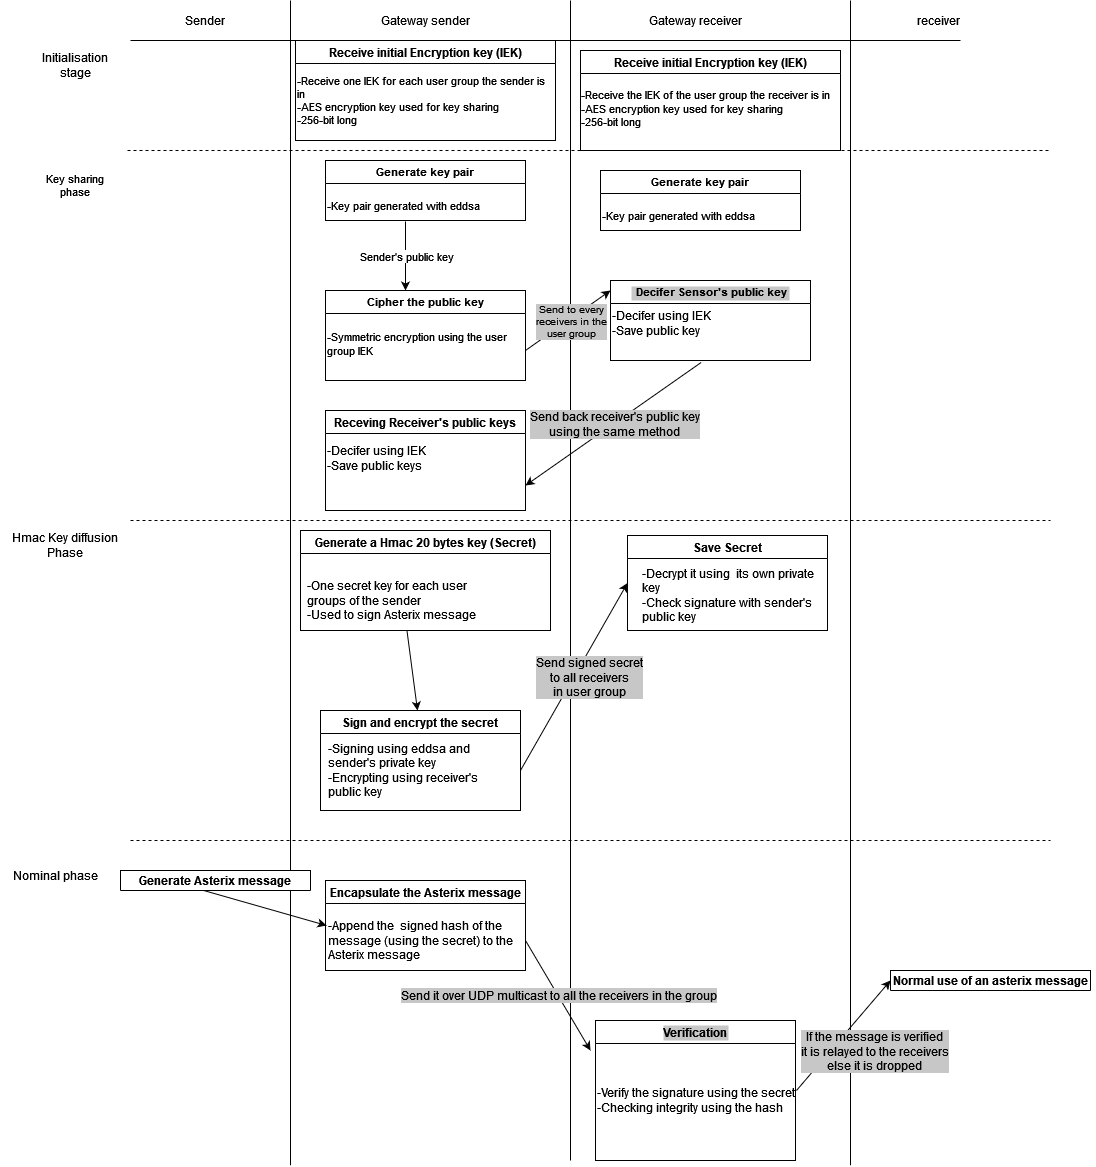

The diagram above was exported from draw.io. Its source (the exported page's mxGraphModel, read from the mxfile embedded in the PNG):
<mxGraphModel dx="2048" dy="664" grid="1" gridSize="10" guides="1" tooltips="1" connect="1" arrows="1" fold="1" page="1" pageScale="1" pageWidth="827" pageHeight="1169" math="0" shadow="0">
  <root>
    <mxCell id="0" />
    <mxCell id="1" parent="0" />
    <mxCell id="gn23tS8rWiOjm6b6Y2Bl-1" value="" style="endArrow=none;html=1;rounded=0;" edge="1" parent="1">
      <mxGeometry width="50" height="50" relative="1" as="geometry">
        <mxPoint x="160" y="1164.7058823529412" as="sourcePoint" />
        <mxPoint x="160" as="targetPoint" />
      </mxGeometry>
    </mxCell>
    <mxCell id="gn23tS8rWiOjm6b6Y2Bl-2" value="" style="endArrow=none;html=1;rounded=0;" edge="1" parent="1">
      <mxGeometry width="50" height="50" relative="1" as="geometry">
        <mxPoint x="440" y="1160" as="sourcePoint" />
        <mxPoint x="440" as="targetPoint" />
      </mxGeometry>
    </mxCell>
    <mxCell id="gn23tS8rWiOjm6b6Y2Bl-3" value="" style="endArrow=none;html=1;rounded=0;" edge="1" parent="1">
      <mxGeometry width="50" height="50" relative="1" as="geometry">
        <mxPoint x="720" y="1164.7058823529412" as="sourcePoint" />
        <mxPoint x="720" as="targetPoint" />
      </mxGeometry>
    </mxCell>
    <mxCell id="gn23tS8rWiOjm6b6Y2Bl-4" value="" style="endArrow=none;html=1;rounded=0;" edge="1" parent="1">
      <mxGeometry width="50" height="50" relative="1" as="geometry">
        <mxPoint y="40" as="sourcePoint" />
        <mxPoint x="830" y="40" as="targetPoint" />
      </mxGeometry>
    </mxCell>
    <mxCell id="gn23tS8rWiOjm6b6Y2Bl-5" value="Sender" style="text;html=1;strokeColor=none;fillColor=none;align=center;verticalAlign=middle;whiteSpace=wrap;rounded=0;" vertex="1" parent="1">
      <mxGeometry x="10" width="130" height="40" as="geometry" />
    </mxCell>
    <mxCell id="gn23tS8rWiOjm6b6Y2Bl-6" value="Gateway sender" style="text;html=1;strokeColor=none;fillColor=none;align=center;verticalAlign=middle;whiteSpace=wrap;rounded=0;" vertex="1" parent="1">
      <mxGeometry x="230" width="130" height="40" as="geometry" />
    </mxCell>
    <mxCell id="gn23tS8rWiOjm6b6Y2Bl-7" value="Gateway receiver" style="text;html=1;strokeColor=none;fillColor=none;align=center;verticalAlign=middle;whiteSpace=wrap;rounded=0;" vertex="1" parent="1">
      <mxGeometry x="500" width="130" height="40" as="geometry" />
    </mxCell>
    <mxCell id="gn23tS8rWiOjm6b6Y2Bl-8" value="receiver" style="text;html=1;strokeColor=none;fillColor=none;align=center;verticalAlign=middle;whiteSpace=wrap;rounded=0;" vertex="1" parent="1">
      <mxGeometry x="697" width="223" height="40" as="geometry" />
    </mxCell>
    <mxCell id="gn23tS8rWiOjm6b6Y2Bl-9" value="Initialisation stage" style="text;html=1;strokeColor=none;fillColor=none;align=center;verticalAlign=middle;whiteSpace=wrap;rounded=0;" vertex="1" parent="1">
      <mxGeometry x="-90" y="50" width="70" height="30" as="geometry" />
    </mxCell>
    <mxCell id="gn23tS8rWiOjm6b6Y2Bl-10" value="" style="endArrow=none;dashed=1;html=1;rounded=0;" edge="1" parent="1">
      <mxGeometry width="50" height="50" relative="1" as="geometry">
        <mxPoint x="-3" y="150" as="sourcePoint" />
        <mxPoint x="920" y="150" as="targetPoint" />
      </mxGeometry>
    </mxCell>
    <mxCell id="gn23tS8rWiOjm6b6Y2Bl-11" value="Receive initial Encryption key (IEK)" style="swimlane;" vertex="1" parent="1">
      <mxGeometry x="165" y="40" width="260" height="100" as="geometry" />
    </mxCell>
    <mxCell id="gn23tS8rWiOjm6b6Y2Bl-14" value="&lt;div style=&quot;font-size: 11px;&quot;&gt;&lt;font style=&quot;font-size: 11px;&quot;&gt;-Receive one IEK for each user group the sender is in&lt;/font&gt;&lt;/div&gt;&lt;div style=&quot;font-size: 11px;&quot;&gt;&lt;font style=&quot;font-size: 11px;&quot;&gt;-AES encryption key used for key sharing&lt;/font&gt;&lt;/div&gt;&lt;div style=&quot;font-size: 11px;&quot;&gt;&lt;font style=&quot;font-size: 11px;&quot;&gt;-256-bit long&lt;/font&gt;&lt;br&gt;&lt;/div&gt;" style="text;html=1;strokeColor=none;fillColor=none;align=left;verticalAlign=middle;whiteSpace=wrap;rounded=0;" vertex="1" parent="gn23tS8rWiOjm6b6Y2Bl-11">
      <mxGeometry y="30" width="260" height="60" as="geometry" />
    </mxCell>
    <mxCell id="gn23tS8rWiOjm6b6Y2Bl-15" value="Receive initial Encryption key (IEK)" style="swimlane;" vertex="1" parent="1">
      <mxGeometry x="450" y="50" width="260" height="100" as="geometry" />
    </mxCell>
    <mxCell id="gn23tS8rWiOjm6b6Y2Bl-16" value="&lt;div style=&quot;font-size: 11px;&quot;&gt;&lt;font style=&quot;font-size: 11px;&quot;&gt;-Receive the IEK of the user group the receiver is in&lt;/font&gt;&lt;/div&gt;&lt;div style=&quot;font-size: 11px;&quot;&gt;&lt;font style=&quot;font-size: 11px;&quot;&gt;-AES encryption key used for key sharing&lt;/font&gt;&lt;/div&gt;&lt;div style=&quot;font-size: 11px;&quot;&gt;&lt;font style=&quot;font-size: 11px;&quot;&gt;-256-bit long&lt;/font&gt;&lt;br&gt;&lt;/div&gt;" style="text;html=1;strokeColor=none;fillColor=none;align=left;verticalAlign=middle;whiteSpace=wrap;rounded=0;" vertex="1" parent="gn23tS8rWiOjm6b6Y2Bl-15">
      <mxGeometry x="-1" y="28" width="260" height="60" as="geometry" />
    </mxCell>
    <mxCell id="gn23tS8rWiOjm6b6Y2Bl-18" value="&lt;div&gt;Key sharing&lt;br&gt;&lt;/div&gt;&lt;div&gt;phase&lt;br&gt;&lt;/div&gt;" style="text;html=1;strokeColor=none;fillColor=none;align=center;verticalAlign=middle;whiteSpace=wrap;rounded=0;fontSize=11;" vertex="1" parent="1">
      <mxGeometry x="-90" y="170" width="70" height="30" as="geometry" />
    </mxCell>
    <mxCell id="gn23tS8rWiOjm6b6Y2Bl-26" value="Generate key pair" style="swimlane;fontSize=11;" vertex="1" parent="1">
      <mxGeometry x="195" y="160" width="200" height="60" as="geometry" />
    </mxCell>
    <mxCell id="gn23tS8rWiOjm6b6Y2Bl-27" value="-Key pair generated with eddsa " style="text;html=1;strokeColor=none;fillColor=none;align=left;verticalAlign=middle;whiteSpace=wrap;rounded=0;fontSize=11;" vertex="1" parent="gn23tS8rWiOjm6b6Y2Bl-26">
      <mxGeometry y="30" width="200" height="30" as="geometry" />
    </mxCell>
    <mxCell id="gn23tS8rWiOjm6b6Y2Bl-28" value="" style="endArrow=classic;html=1;rounded=0;fontSize=11;exitX=0.4;exitY=1.033;exitDx=0;exitDy=0;exitPerimeter=0;" edge="1" parent="1" source="gn23tS8rWiOjm6b6Y2Bl-27">
      <mxGeometry relative="1" as="geometry">
        <mxPoint x="280" y="310" as="sourcePoint" />
        <mxPoint x="275" y="290" as="targetPoint" />
      </mxGeometry>
    </mxCell>
    <mxCell id="gn23tS8rWiOjm6b6Y2Bl-29" value="Sender's public key" style="edgeLabel;resizable=0;html=1;align=center;verticalAlign=middle;fontSize=11;" connectable="0" vertex="1" parent="gn23tS8rWiOjm6b6Y2Bl-28">
      <mxGeometry relative="1" as="geometry" />
    </mxCell>
    <mxCell id="gn23tS8rWiOjm6b6Y2Bl-30" value="Cipher the public key" style="swimlane;fontSize=11;" vertex="1" parent="1">
      <mxGeometry x="195" y="290" width="200" height="90" as="geometry" />
    </mxCell>
    <mxCell id="gn23tS8rWiOjm6b6Y2Bl-31" value="&lt;div&gt;-Symmetric encryption using the user group IEK&lt;br&gt;&lt;/div&gt;&lt;div&gt;&lt;br&gt; &lt;/div&gt;" style="text;html=1;strokeColor=none;fillColor=none;align=left;verticalAlign=middle;whiteSpace=wrap;rounded=0;fontSize=11;" vertex="1" parent="gn23tS8rWiOjm6b6Y2Bl-30">
      <mxGeometry y="30" width="200" height="60" as="geometry" />
    </mxCell>
    <mxCell id="gn23tS8rWiOjm6b6Y2Bl-37" value="" style="endArrow=classic;html=1;rounded=0;fontSize=11;exitX=1;exitY=0.5;exitDx=0;exitDy=0;entryX=0;entryY=0.5;entryDx=0;entryDy=0;" edge="1" parent="1" source="gn23tS8rWiOjm6b6Y2Bl-31">
      <mxGeometry relative="1" as="geometry">
        <mxPoint x="395" y="250" as="sourcePoint" />
        <mxPoint x="480" y="290" as="targetPoint" />
      </mxGeometry>
    </mxCell>
    <mxCell id="gn23tS8rWiOjm6b6Y2Bl-38" value="&lt;div style=&quot;font-size: 10px;&quot;&gt;&lt;font style=&quot;font-size: 10px;&quot;&gt;Send to every&lt;/font&gt;&lt;/div&gt;&lt;div style=&quot;font-size: 10px;&quot;&gt;&lt;font style=&quot;font-size: 10px;&quot;&gt;receivers in the &lt;br&gt;&lt;/font&gt;&lt;/div&gt;&lt;div style=&quot;font-size: 10px;&quot;&gt;&lt;font style=&quot;font-size: 10px;&quot;&gt;user group&lt;/font&gt;&lt;br&gt;&lt;/div&gt;" style="edgeLabel;resizable=0;html=1;align=center;verticalAlign=middle;fontSize=11;labelBackgroundColor=#C7C7C7;" connectable="0" vertex="1" parent="gn23tS8rWiOjm6b6Y2Bl-37">
      <mxGeometry relative="1" as="geometry">
        <mxPoint x="3" as="offset" />
      </mxGeometry>
    </mxCell>
    <mxCell id="gn23tS8rWiOjm6b6Y2Bl-39" value="Generate key pair" style="swimlane;fontSize=11;" vertex="1" parent="1">
      <mxGeometry x="470" y="170" width="200" height="60" as="geometry" />
    </mxCell>
    <mxCell id="gn23tS8rWiOjm6b6Y2Bl-40" value="-Key pair generated with eddsa " style="text;html=1;strokeColor=none;fillColor=none;align=left;verticalAlign=middle;whiteSpace=wrap;rounded=0;fontSize=11;" vertex="1" parent="gn23tS8rWiOjm6b6Y2Bl-39">
      <mxGeometry y="30" width="200" height="30" as="geometry" />
    </mxCell>
    <mxCell id="gn23tS8rWiOjm6b6Y2Bl-44" value=" Decifer Sensor's public key" style="swimlane;labelBackgroundColor=#C7C7C7;fontSize=11;align=center;" vertex="1" parent="1">
      <mxGeometry x="480" y="280" width="200" height="80" as="geometry" />
    </mxCell>
    <mxCell id="gn23tS8rWiOjm6b6Y2Bl-47" value="&lt;div align=&quot;left&quot;&gt;-Decifer using IEK&lt;/div&gt;&lt;div align=&quot;left&quot;&gt;-Save public key&lt;br&gt;&lt;/div&gt;&amp;nbsp;" style="text;html=1;strokeColor=none;fillColor=none;align=left;verticalAlign=middle;whiteSpace=wrap;rounded=0;labelBackgroundColor=#FFFFFF;fontSize=12;" vertex="1" parent="1">
      <mxGeometry x="480" y="300" width="200" height="60" as="geometry" />
    </mxCell>
    <mxCell id="gn23tS8rWiOjm6b6Y2Bl-48" value="Receving Receiver's public keys" style="swimlane;labelBackgroundColor=#FFFFFF;fontSize=12;" vertex="1" parent="1">
      <mxGeometry x="195" y="410" width="200" height="100" as="geometry" />
    </mxCell>
    <mxCell id="gn23tS8rWiOjm6b6Y2Bl-56" value="&lt;div align=&quot;left&quot;&gt;-Decifer using IEK&lt;/div&gt;&lt;div align=&quot;left&quot;&gt;-Save public keys&lt;br&gt;&lt;/div&gt;&amp;nbsp;" style="text;html=1;strokeColor=none;fillColor=none;align=left;verticalAlign=middle;whiteSpace=wrap;rounded=0;labelBackgroundColor=#FFFFFF;fontSize=12;" vertex="1" parent="gn23tS8rWiOjm6b6Y2Bl-48">
      <mxGeometry y="20" width="200" height="70" as="geometry" />
    </mxCell>
    <mxCell id="gn23tS8rWiOjm6b6Y2Bl-54" value="" style="endArrow=classic;html=1;rounded=0;fontSize=12;exitX=0.454;exitY=1.031;exitDx=0;exitDy=0;exitPerimeter=0;entryX=1;entryY=0.75;entryDx=0;entryDy=0;" edge="1" parent="1" source="gn23tS8rWiOjm6b6Y2Bl-47" target="gn23tS8rWiOjm6b6Y2Bl-48">
      <mxGeometry relative="1" as="geometry">
        <mxPoint x="620" y="390" as="sourcePoint" />
        <mxPoint x="400" y="500" as="targetPoint" />
      </mxGeometry>
    </mxCell>
    <mxCell id="gn23tS8rWiOjm6b6Y2Bl-55" value="&lt;div&gt;Send back receiver's public key &lt;br&gt;&lt;/div&gt;&lt;div&gt;using the same method&lt;/div&gt;" style="edgeLabel;resizable=0;html=1;align=center;verticalAlign=middle;labelBackgroundColor=#C7C7C7;fontSize=12;" connectable="0" vertex="1" parent="gn23tS8rWiOjm6b6Y2Bl-54">
      <mxGeometry relative="1" as="geometry" />
    </mxCell>
    <mxCell id="gn23tS8rWiOjm6b6Y2Bl-57" value="" style="endArrow=none;dashed=1;html=1;rounded=0;fontSize=12;" edge="1" parent="1">
      <mxGeometry width="50" height="50" relative="1" as="geometry">
        <mxPoint y="520" as="sourcePoint" />
        <mxPoint x="920" y="520" as="targetPoint" />
      </mxGeometry>
    </mxCell>
    <mxCell id="gn23tS8rWiOjm6b6Y2Bl-59" value="&lt;div&gt;&lt;span style=&quot;&quot;&gt;Hmac Key diffusion Phase&lt;/span&gt;&lt;/div&gt;" style="text;html=1;strokeColor=none;fillColor=none;align=center;verticalAlign=middle;whiteSpace=wrap;rounded=0;labelBackgroundColor=#FFFFFF;fontSize=12;" vertex="1" parent="1">
      <mxGeometry x="-120" y="530" width="110" height="30" as="geometry" />
    </mxCell>
    <mxCell id="gn23tS8rWiOjm6b6Y2Bl-60" value="Generate a Hmac 20 bytes key (Secret)" style="swimlane;labelBackgroundColor=#FFFFFF;fontSize=12;" vertex="1" parent="1">
      <mxGeometry x="170" y="530" width="250" height="100" as="geometry" />
    </mxCell>
    <mxCell id="gn23tS8rWiOjm6b6Y2Bl-61" value="&lt;div&gt;-One secret key for each user groups of the sender&lt;/div&gt;&lt;div&gt;-Used to sign Asterix message&lt;br&gt;&lt;/div&gt;" style="text;html=1;strokeColor=none;fillColor=none;align=left;verticalAlign=middle;whiteSpace=wrap;rounded=0;labelBackgroundColor=#FFFFFF;fontSize=12;" vertex="1" parent="gn23tS8rWiOjm6b6Y2Bl-60">
      <mxGeometry x="5" y="40" width="195" height="60" as="geometry" />
    </mxCell>
    <mxCell id="gn23tS8rWiOjm6b6Y2Bl-62" value="" style="endArrow=classic;html=1;rounded=0;fontSize=12;" edge="1" parent="1" source="gn23tS8rWiOjm6b6Y2Bl-61">
      <mxGeometry relative="1" as="geometry">
        <mxPoint x="410" y="470" as="sourcePoint" />
        <mxPoint x="287" y="710" as="targetPoint" />
      </mxGeometry>
    </mxCell>
    <mxCell id="gn23tS8rWiOjm6b6Y2Bl-68" value="Sign and encrypt the secret" style="swimlane;labelBackgroundColor=#FFFFFF;fontSize=12;" vertex="1" parent="1">
      <mxGeometry x="190" y="710" width="200" height="100" as="geometry" />
    </mxCell>
    <mxCell id="gn23tS8rWiOjm6b6Y2Bl-69" value="&lt;div&gt;-Signing using eddsa and sender's private key&lt;/div&gt;&lt;div&gt;-Encrypting using receiver's public key&lt;br&gt;&lt;/div&gt;" style="text;html=1;strokeColor=none;fillColor=none;align=left;verticalAlign=middle;whiteSpace=wrap;rounded=0;labelBackgroundColor=#FFFFFF;fontSize=12;" vertex="1" parent="gn23tS8rWiOjm6b6Y2Bl-68">
      <mxGeometry x="6" y="30" width="185" height="60" as="geometry" />
    </mxCell>
    <mxCell id="gn23tS8rWiOjm6b6Y2Bl-71" value="" style="endArrow=classic;html=1;rounded=0;fontSize=12;entryX=0;entryY=0.5;entryDx=0;entryDy=0;" edge="1" parent="1" target="gn23tS8rWiOjm6b6Y2Bl-73">
      <mxGeometry relative="1" as="geometry">
        <mxPoint x="390" y="770" as="sourcePoint" />
        <mxPoint x="490" y="660" as="targetPoint" />
      </mxGeometry>
    </mxCell>
    <mxCell id="gn23tS8rWiOjm6b6Y2Bl-72" value="&lt;div&gt;Send signed secret&lt;/div&gt;&lt;div&gt;to all receivers &lt;br&gt;&lt;/div&gt;&lt;div&gt;in user group&lt;br&gt;&lt;/div&gt;" style="edgeLabel;resizable=0;html=1;align=center;verticalAlign=middle;labelBackgroundColor=#C7C7C7;fontSize=12;" connectable="0" vertex="1" parent="gn23tS8rWiOjm6b6Y2Bl-71">
      <mxGeometry relative="1" as="geometry">
        <mxPoint x="15" as="offset" />
      </mxGeometry>
    </mxCell>
    <mxCell id="gn23tS8rWiOjm6b6Y2Bl-73" value="Save Secret" style="swimlane;labelBackgroundColor=#FFFFFF;fontSize=12;" vertex="1" parent="1">
      <mxGeometry x="497" y="535" width="200" height="95" as="geometry" />
    </mxCell>
    <mxCell id="gn23tS8rWiOjm6b6Y2Bl-74" value="&lt;div&gt;-Decrypt it using&amp;nbsp; its own private key&lt;/div&gt;&lt;div&gt;-Check signature with sender's public key&lt;br&gt;&lt;/div&gt;" style="text;html=1;strokeColor=none;fillColor=none;align=left;verticalAlign=middle;whiteSpace=wrap;rounded=0;labelBackgroundColor=#FFFFFF;fontSize=12;" vertex="1" parent="gn23tS8rWiOjm6b6Y2Bl-73">
      <mxGeometry x="13" y="30" width="177" height="60" as="geometry" />
    </mxCell>
    <mxCell id="gn23tS8rWiOjm6b6Y2Bl-75" value="" style="endArrow=none;dashed=1;html=1;rounded=0;fontSize=12;" edge="1" parent="1">
      <mxGeometry width="50" height="50" relative="1" as="geometry">
        <mxPoint y="840" as="sourcePoint" />
        <mxPoint x="920" y="840" as="targetPoint" />
      </mxGeometry>
    </mxCell>
    <mxCell id="gn23tS8rWiOjm6b6Y2Bl-77" value="Nominal phase" style="text;html=1;strokeColor=none;fillColor=none;align=center;verticalAlign=middle;whiteSpace=wrap;rounded=0;labelBackgroundColor=#FFFFFF;fontSize=12;" vertex="1" parent="1">
      <mxGeometry x="-130" y="860" width="110" height="30" as="geometry" />
    </mxCell>
    <mxCell id="gn23tS8rWiOjm6b6Y2Bl-78" value="Generate Asterix message" style="swimlane;labelBackgroundColor=#FFFFFF;fontSize=12;" vertex="1" collapsed="1" parent="1">
      <mxGeometry x="-10" y="870" width="190" height="20" as="geometry">
        <mxRectangle x="-10" y="870" width="160" height="30" as="alternateBounds" />
      </mxGeometry>
    </mxCell>
    <mxCell id="gn23tS8rWiOjm6b6Y2Bl-79" value="" style="endArrow=classic;html=1;rounded=0;fontSize=12;exitX=0.438;exitY=1;exitDx=0;exitDy=0;exitPerimeter=0;entryX=0;entryY=0.25;entryDx=0;entryDy=0;" edge="1" parent="1" source="gn23tS8rWiOjm6b6Y2Bl-78" target="gn23tS8rWiOjm6b6Y2Bl-82">
      <mxGeometry relative="1" as="geometry">
        <mxPoint x="60" y="920" as="sourcePoint" />
        <mxPoint x="190" y="950" as="targetPoint" />
      </mxGeometry>
    </mxCell>
    <mxCell id="gn23tS8rWiOjm6b6Y2Bl-81" value="Encapsulate the Asterix message" style="swimlane;labelBackgroundColor=#FFFFFF;fontSize=12;" vertex="1" parent="1">
      <mxGeometry x="195" y="880" width="200" height="90" as="geometry" />
    </mxCell>
    <mxCell id="gn23tS8rWiOjm6b6Y2Bl-82" value="&lt;div&gt;-Append the&amp;nbsp; signed hash of the message (using the secret) to the Asterix message&lt;/div&gt;" style="text;html=1;strokeColor=none;fillColor=none;align=left;verticalAlign=middle;whiteSpace=wrap;rounded=0;labelBackgroundColor=#FFFFFF;fontSize=12;" vertex="1" parent="gn23tS8rWiOjm6b6Y2Bl-81">
      <mxGeometry x="1" y="30" width="199" height="60" as="geometry" />
    </mxCell>
    <mxCell id="gn23tS8rWiOjm6b6Y2Bl-83" value="" style="endArrow=classic;html=1;rounded=0;fontSize=12;exitX=1;exitY=0.5;exitDx=0;exitDy=0;" edge="1" parent="1" source="gn23tS8rWiOjm6b6Y2Bl-82">
      <mxGeometry relative="1" as="geometry">
        <mxPoint x="240" y="820" as="sourcePoint" />
        <mxPoint x="460" y="1050" as="targetPoint" />
      </mxGeometry>
    </mxCell>
    <mxCell id="gn23tS8rWiOjm6b6Y2Bl-84" value="Send it over UDP multicast to all the receivers in the group" style="edgeLabel;resizable=0;html=1;align=center;verticalAlign=middle;labelBackgroundColor=#C7C7C7;fontSize=12;" connectable="0" vertex="1" parent="gn23tS8rWiOjm6b6Y2Bl-83">
      <mxGeometry relative="1" as="geometry" />
    </mxCell>
    <mxCell id="gn23tS8rWiOjm6b6Y2Bl-85" value="Verification" style="swimlane;labelBackgroundColor=#C7C7C7;fontSize=12;startSize=23;" vertex="1" parent="1">
      <mxGeometry x="465" y="1020" width="200" height="140" as="geometry" />
    </mxCell>
    <mxCell id="gn23tS8rWiOjm6b6Y2Bl-88" value="&lt;div&gt;-Verify the signature using the secret&lt;/div&gt;&lt;div&gt;&lt;span style=&quot;&quot;&gt;-Checking integrity using the hash &lt;br&gt;&lt;/span&gt;&lt;/div&gt;" style="text;html=1;strokeColor=none;fillColor=none;align=left;verticalAlign=middle;whiteSpace=wrap;rounded=0;labelBackgroundColor=#FFFFFF;fontSize=12;" vertex="1" parent="gn23tS8rWiOjm6b6Y2Bl-85">
      <mxGeometry y="30" width="200" height="100" as="geometry" />
    </mxCell>
    <mxCell id="gn23tS8rWiOjm6b6Y2Bl-92" value="" style="endArrow=classic;html=1;rounded=0;fontSize=12;exitX=1;exitY=0.5;exitDx=0;exitDy=0;" edge="1" parent="1">
      <mxGeometry relative="1" as="geometry">
        <mxPoint x="666" y="1090" as="sourcePoint" />
        <mxPoint x="760" y="980" as="targetPoint" />
      </mxGeometry>
    </mxCell>
    <mxCell id="gn23tS8rWiOjm6b6Y2Bl-93" value="&lt;div&gt;If the message is verified&lt;/div&gt;&lt;div&gt;it is relayed to the receivers&lt;/div&gt;&lt;div&gt;else it is dropped&lt;br&gt;&lt;/div&gt;" style="edgeLabel;resizable=0;html=1;align=center;verticalAlign=middle;labelBackgroundColor=#C7C7C7;fontSize=12;" connectable="0" vertex="1" parent="gn23tS8rWiOjm6b6Y2Bl-92">
      <mxGeometry relative="1" as="geometry">
        <mxPoint x="31" y="15" as="offset" />
      </mxGeometry>
    </mxCell>
    <mxCell id="gn23tS8rWiOjm6b6Y2Bl-94" value="Normal use of an asterix message" style="swimlane;labelBackgroundColor=#FFFFFF;fontSize=12;" vertex="1" parent="1">
      <mxGeometry x="760" y="970" width="200" height="20" as="geometry" />
    </mxCell>
  </root>
</mxGraphModel>